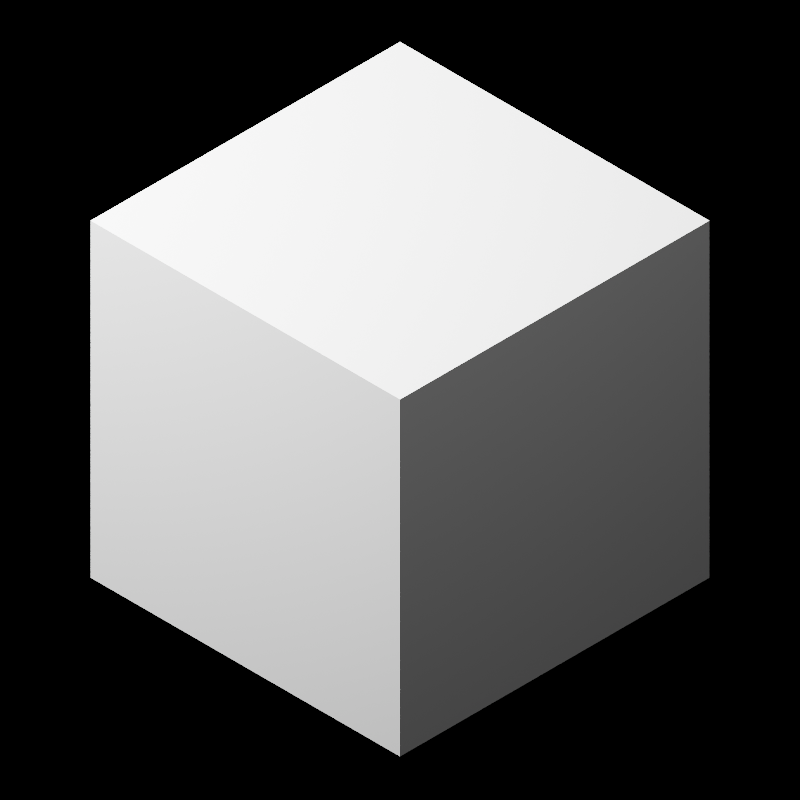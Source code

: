 # Source: block.blend  (saved by Blender 3.6.11; exported with 4.5.12 LTS)
import bpy
from mathutils import Matrix  # noqa: F401  (used for matrix-valued properties, if any)

bpy.ops.wm.read_factory_settings(use_empty=True)
scene = bpy.context.scene
scene.name = 'Scene'

# ---- collections
col_collection = bpy.data.collections.new('Collection'); scene.collection.children.link(col_collection)

# ---- materials (node trees are filled in below, after node groups)
mat_material_001 = bpy.data.materials.new('Material.001')
mat_material_001.diffuse_color = (1.0, 1.0, 1.0, 1.0)

# ---- material node trees
mat_material_001.use_nodes = True; mat_material_001.node_tree.nodes.clear()
_N = mat_material_001.node_tree.nodes; _L = mat_material_001.node_tree.links
n0 = _N.new('ShaderNodeBsdfPrincipled'); n0.name = 'Principled BSDF'; n0.location = (10, 300)
n0.distribution = 'GGX'
n0.subsurface_method = 'RANDOM_WALK_SKIN'
n0.inputs[0].default_value = (1.0, 1.0, 1.0, 1.0)
n0.inputs[3].default_value = 1.45
n0.inputs[27].default_value = (0.0, 0.0, 0.0, 1.0)
n0.inputs[28].default_value = 1.0
n1 = _N.new('ShaderNodeOutputMaterial'); n1.name = 'Material Output'; n1.location = (300, 300)
_L.new(n0.outputs[0], n1.inputs[0])
n1.is_active_output = True

# ---- world
world_world = bpy.data.worlds.new('World'); scene.world = world_world
world_world.use_nodes = True; world_world.node_tree.nodes.clear()
_N = world_world.node_tree.nodes; _L = world_world.node_tree.links
n0 = _N.new('ShaderNodeOutputWorld'); n0.name = 'World Output'; n0.location = (300, 300)
n1 = _N.new('ShaderNodeBackground'); n1.name = 'Background'; n1.location = (110, 300)
n1.inputs[0].default_value = (0.0, 0.0, 0.0, 0.0)
n1.inputs[1].default_value = 0.0
_L.new(n1.outputs[0], n0.inputs[0])
n0.is_active_output = True
world_world.color = (0.05088, 0.05088, 0.05088)
world_world.use_sun_shadow = False
world_world.sun_shadow_jitter_overblur = 0.0

# ---- cameras
cam_camera = bpy.data.cameras.new('Camera')
cam_camera.type = 'ORTHO'
cam_camera.clip_end = 100.0
cam_camera.ortho_scale = 7.314

# ---- lights
light_light = bpy.data.lights.new('Light', 'POINT')
light_light.transmission_factor = 0.0
light_light.energy = 2000.0
light_light.shadow_soft_size = 0.1
light_light.shadow_maximum_resolution = 0.006
light_light.use_absolute_resolution = True
light_light_001 = bpy.data.lights.new('Light.001', 'POINT')
light_light_001.transmission_factor = 0.0
light_light_001.energy = 50.0
light_light_001.shadow_soft_size = 0.5018
light_light_001.shadow_maximum_resolution = 0.006
light_light_001.use_absolute_resolution = True

# ---- meshes
me_cube_001 = bpy.data.meshes.new('Cube.001')
me_cube_001.from_pydata([(-1.0, -1.0, -1.0), (-1.0, -1.0, 1.0), (-1.0, 1.0, -1.0), (-1.0, 1.0, 1.0), (1.0, -1.0, -1.0), (1.0, -1.0, 1.0), (1.0, 1.0, -1.0), (1.0, 1.0, 1.0)], [], [(0, 1, 3, 2), (2, 3, 7, 6), (6, 7, 5, 4), (4, 5, 1, 0), (2, 6, 4, 0), (7, 3, 1, 5)])
_uv = me_cube_001.uv_layers.new(name='UVMap')
_uv.uv.foreach_set('vector', [0.375, 0.0, 0.625, 0.0, 0.625, 0.25, 0.375, 0.25, 0.375, 0.25, 0.625, 0.25, 0.625, 0.5, 0.375, 0.5, 0.375, 0.5, 0.625, 0.5, 0.625, 0.75, 0.375, 0.75, 0.375, 0.75, 0.625, 0.75, 0.625, 1.0, 0.375, 1.0, 0.125, 0.5, 0.375, 0.5, 0.375, 0.75, 0.125, 0.75, 0.625, 0.5, 0.875, 0.5, 0.875, 0.75, 0.625, 0.75])
me_cube_001.materials.append(mat_material_001)
me_cube_001.update()

# ---- objects
ob_light = bpy.data.objects.new('Light', light_light)
ob_camera = bpy.data.objects.new('Camera', cam_camera)
ob_cube = bpy.data.objects.new('Cube', me_cube_001)
ob_light_001 = bpy.data.objects.new('Light.001', light_light_001)

# ---- transforms, parenting, visibility, modifiers, constraints
ob_light.location = (-7.677, -5.249, 11.28)
ob_light.rotation_euler = (0.6503, 0.05522, 1.866)
ob_light.lock_rotations_4d = False
ob_light.empty_display_type = 'ARROWS'
ob_light.color = (0.0, 0.0, 0.0, 0.0)
ob_light.lineart.crease_threshold = 0.0
ob_camera.location = (7.0, -7.0, 7.0)
ob_camera.rotation_euler = (0.9547, 0.0, 0.7854)
ob_camera.lock_rotations_4d = False
ob_camera.empty_display_type = 'ARROWS'
ob_camera.color = (0.0, 0.0, 0.0, 0.0)
ob_camera.display_type = 'WIRE'
ob_camera.lineart.crease_threshold = 0.0
ob_cube.location = (0.0, 0.0, 0.0)
ob_cube.scale = (2.0, 2.0, 2.0)
ob_light_001.location = (14.44, -1.551, 11.28)
ob_light_001.rotation_euler = (0.6503, 0.05522, 1.866)
ob_light_001.lock_rotations_4d = False
ob_light_001.empty_display_type = 'ARROWS'
ob_light_001.color = (0.0, 0.0, 0.0, 0.0)
ob_light_001.lineart.crease_threshold = 0.0

# ---- collection membership
col_collection.objects.link(ob_light)
col_collection.objects.link(ob_camera)
col_collection.objects.link(ob_cube)
col_collection.objects.link(ob_light_001)

# ---- scene / render settings (as saved in the file)
scene.camera = ob_camera
scene.frame_start = 1; scene.frame_end = 180; scene.frame_set(0)
scene.render.engine = 'CYCLES'
scene.render.resolution_x = 64
scene.render.resolution_y = 64
scene.render.fps = 30
scene.render.dither_intensity = 0.5
scene.render.film_transparent = True
scene.cycles.use_denoising = False
scene.cycles.sampling_pattern = 'TABULATED_SOBOL'
scene.cycles.use_light_tree = False
scene.cycles.film_exposure = 10.0
scene.cycles.pixel_filter_type = 'BOX'
scene.view_settings.view_transform = 'Filmic'
scene.view_settings.exposure = 1.0
bpy.context.view_layer.update()
